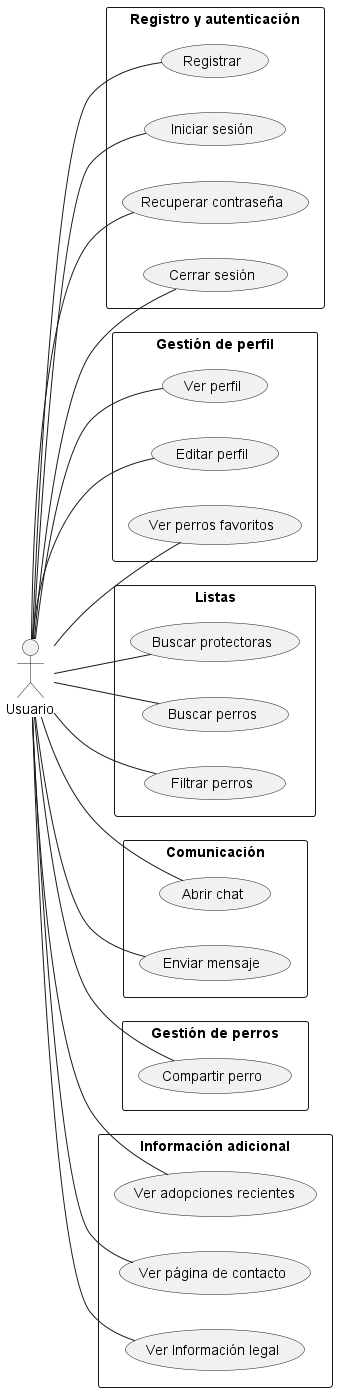

The diagram above was rendered by PlantUML. Its source (embedded in the PNG):
@startuml

left to right direction

actor "Usuario" as User

rectangle "Registro y autenticación" {
    User -- (Registrar)
    User -- (Iniciar sesión)
    User -- (Recuperar contraseña)
    User -- (Cerrar sesión)
}

rectangle "Gestión de perfil" {
    User -- (Ver perfil)
    User -- (Editar perfil)
    User -- (Ver perros favoritos)
}

rectangle "Listas" {
    User -- (Buscar protectoras)
    User -- (Buscar perros)
    User -- (Filtrar perros)
}

rectangle "Comunicación" {
    User -- (Abrir chat)
    User -- (Enviar mensaje)
}

rectangle "Gestión de perros" {
    User -- (Compartir perro)
}

rectangle "Información adicional" {
    User -- (Ver adopciones recientes)
    User -- (Ver página de contacto)
    User -- (Ver Información legal)
}

@enduml